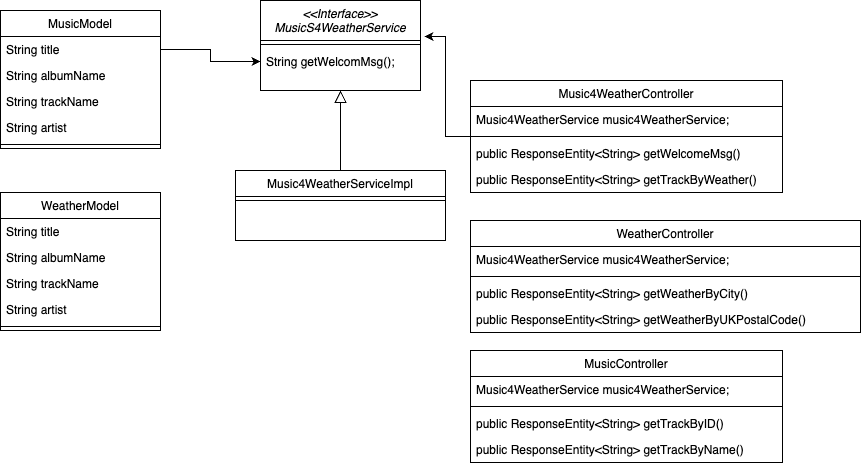

The diagram above was exported from draw.io. Its source (the exported page's mxGraphModel, read from the mxfile embedded in the PNG):
<mxGraphModel dx="1434" dy="828" grid="1" gridSize="10" guides="1" tooltips="1" connect="1" arrows="1" fold="1" page="1" pageScale="1" pageWidth="827" pageHeight="1169" math="0" shadow="0">
  <root>
    <mxCell id="WIyWlLk6GJQsqaUBKTNV-0" />
    <mxCell id="WIyWlLk6GJQsqaUBKTNV-1" parent="WIyWlLk6GJQsqaUBKTNV-0" />
    <mxCell id="zkfFHV4jXpPFQw0GAbJ--0" value="&lt;&lt;Interface&gt;&gt;&#10;MusicS4WeatherService" style="swimlane;fontStyle=2;align=center;verticalAlign=top;childLayout=stackLayout;horizontal=1;startSize=40;horizontalStack=0;resizeParent=1;resizeLast=0;collapsible=1;marginBottom=0;rounded=0;shadow=0;strokeWidth=1;" parent="WIyWlLk6GJQsqaUBKTNV-1" vertex="1">
      <mxGeometry x="310" y="40" width="160" height="90" as="geometry">
        <mxRectangle x="230" y="140" width="160" height="26" as="alternateBounds" />
      </mxGeometry>
    </mxCell>
    <mxCell id="zkfFHV4jXpPFQw0GAbJ--4" value="" style="line;html=1;strokeWidth=1;align=left;verticalAlign=middle;spacingTop=-1;spacingLeft=3;spacingRight=3;rotatable=0;labelPosition=right;points=[];portConstraint=eastwest;" parent="zkfFHV4jXpPFQw0GAbJ--0" vertex="1">
      <mxGeometry y="40" width="160" height="8" as="geometry" />
    </mxCell>
    <mxCell id="7RamJ0fVhQMtciuOVnmT-0" value="String getWelcomMsg();" style="text;align=left;verticalAlign=top;spacingLeft=4;spacingRight=4;overflow=hidden;rotatable=0;points=[[0,0.5],[1,0.5]];portConstraint=eastwest;" parent="zkfFHV4jXpPFQw0GAbJ--0" vertex="1">
      <mxGeometry y="48" width="160" height="26" as="geometry" />
    </mxCell>
    <mxCell id="zkfFHV4jXpPFQw0GAbJ--6" value="Music4WeatherServiceImpl" style="swimlane;fontStyle=0;align=center;verticalAlign=top;childLayout=stackLayout;horizontal=1;startSize=26;horizontalStack=0;resizeParent=1;resizeLast=0;collapsible=1;marginBottom=0;rounded=0;shadow=0;strokeWidth=1;" parent="WIyWlLk6GJQsqaUBKTNV-1" vertex="1">
      <mxGeometry x="285" y="210" width="210" height="70" as="geometry">
        <mxRectangle x="130" y="380" width="160" height="26" as="alternateBounds" />
      </mxGeometry>
    </mxCell>
    <mxCell id="zkfFHV4jXpPFQw0GAbJ--9" value="" style="line;html=1;strokeWidth=1;align=left;verticalAlign=middle;spacingTop=-1;spacingLeft=3;spacingRight=3;rotatable=0;labelPosition=right;points=[];portConstraint=eastwest;" parent="zkfFHV4jXpPFQw0GAbJ--6" vertex="1">
      <mxGeometry y="26" width="210" height="8" as="geometry" />
    </mxCell>
    <mxCell id="zkfFHV4jXpPFQw0GAbJ--12" value="" style="endArrow=block;endSize=10;endFill=0;shadow=0;strokeWidth=1;rounded=0;edgeStyle=elbowEdgeStyle;elbow=vertical;" parent="WIyWlLk6GJQsqaUBKTNV-1" source="zkfFHV4jXpPFQw0GAbJ--6" target="zkfFHV4jXpPFQw0GAbJ--0" edge="1">
      <mxGeometry width="160" relative="1" as="geometry">
        <mxPoint x="290" y="123" as="sourcePoint" />
        <mxPoint x="290" y="123" as="targetPoint" />
      </mxGeometry>
    </mxCell>
    <mxCell id="7RamJ0fVhQMtciuOVnmT-12" style="edgeStyle=orthogonalEdgeStyle;rounded=0;orthogonalLoop=1;jettySize=auto;html=1;entryX=1.025;entryY=0.4;entryDx=0;entryDy=0;entryPerimeter=0;" parent="WIyWlLk6GJQsqaUBKTNV-1" source="zkfFHV4jXpPFQw0GAbJ--17" target="zkfFHV4jXpPFQw0GAbJ--0" edge="1">
      <mxGeometry relative="1" as="geometry" />
    </mxCell>
    <mxCell id="zkfFHV4jXpPFQw0GAbJ--17" value="Music4WeatherController" style="swimlane;fontStyle=0;align=center;verticalAlign=top;childLayout=stackLayout;horizontal=1;startSize=26;horizontalStack=0;resizeParent=1;resizeLast=0;collapsible=1;marginBottom=0;rounded=0;shadow=0;strokeWidth=1;" parent="WIyWlLk6GJQsqaUBKTNV-1" vertex="1">
      <mxGeometry x="520" y="120" width="312" height="112" as="geometry">
        <mxRectangle x="550" y="140" width="160" height="26" as="alternateBounds" />
      </mxGeometry>
    </mxCell>
    <mxCell id="zkfFHV4jXpPFQw0GAbJ--19" value="Music4WeatherService music4WeatherService;" style="text;align=left;verticalAlign=top;spacingLeft=4;spacingRight=4;overflow=hidden;rotatable=0;points=[[0,0.5],[1,0.5]];portConstraint=eastwest;rounded=0;shadow=0;html=0;" parent="zkfFHV4jXpPFQw0GAbJ--17" vertex="1">
      <mxGeometry y="26" width="312" height="26" as="geometry" />
    </mxCell>
    <mxCell id="zkfFHV4jXpPFQw0GAbJ--23" value="" style="line;html=1;strokeWidth=1;align=left;verticalAlign=middle;spacingTop=-1;spacingLeft=3;spacingRight=3;rotatable=0;labelPosition=right;points=[];portConstraint=eastwest;" parent="zkfFHV4jXpPFQw0GAbJ--17" vertex="1">
      <mxGeometry y="52" width="312" height="8" as="geometry" />
    </mxCell>
    <mxCell id="zkfFHV4jXpPFQw0GAbJ--24" value="public ResponseEntity&lt;String&gt; getWelcomeMsg()" style="text;align=left;verticalAlign=top;spacingLeft=4;spacingRight=4;overflow=hidden;rotatable=0;points=[[0,0.5],[1,0.5]];portConstraint=eastwest;" parent="zkfFHV4jXpPFQw0GAbJ--17" vertex="1">
      <mxGeometry y="60" width="312" height="26" as="geometry" />
    </mxCell>
    <mxCell id="iFH10f7gCfEcathNe3Wd-11" value="public ResponseEntity&lt;String&gt; getTrackByWeather()" style="text;align=left;verticalAlign=top;spacingLeft=4;spacingRight=4;overflow=hidden;rotatable=0;points=[[0,0.5],[1,0.5]];portConstraint=eastwest;" parent="zkfFHV4jXpPFQw0GAbJ--17" vertex="1">
      <mxGeometry y="86" width="312" height="26" as="geometry" />
    </mxCell>
    <mxCell id="7RamJ0fVhQMtciuOVnmT-1" value="MusicModel" style="swimlane;fontStyle=0;align=center;verticalAlign=top;childLayout=stackLayout;horizontal=1;startSize=26;horizontalStack=0;resizeParent=1;resizeLast=0;collapsible=1;marginBottom=0;rounded=0;shadow=0;strokeWidth=1;" parent="WIyWlLk6GJQsqaUBKTNV-1" vertex="1">
      <mxGeometry x="50" y="50" width="160" height="138" as="geometry">
        <mxRectangle x="340" y="380" width="170" height="26" as="alternateBounds" />
      </mxGeometry>
    </mxCell>
    <mxCell id="7RamJ0fVhQMtciuOVnmT-2" value="String title" style="text;align=left;verticalAlign=top;spacingLeft=4;spacingRight=4;overflow=hidden;rotatable=0;points=[[0,0.5],[1,0.5]];portConstraint=eastwest;" parent="7RamJ0fVhQMtciuOVnmT-1" vertex="1">
      <mxGeometry y="26" width="160" height="26" as="geometry" />
    </mxCell>
    <mxCell id="7RamJ0fVhQMtciuOVnmT-5" value="String albumName" style="text;align=left;verticalAlign=top;spacingLeft=4;spacingRight=4;overflow=hidden;rotatable=0;points=[[0,0.5],[1,0.5]];portConstraint=eastwest;" parent="7RamJ0fVhQMtciuOVnmT-1" vertex="1">
      <mxGeometry y="52" width="160" height="26" as="geometry" />
    </mxCell>
    <mxCell id="7RamJ0fVhQMtciuOVnmT-6" value="String trackName" style="text;align=left;verticalAlign=top;spacingLeft=4;spacingRight=4;overflow=hidden;rotatable=0;points=[[0,0.5],[1,0.5]];portConstraint=eastwest;" parent="7RamJ0fVhQMtciuOVnmT-1" vertex="1">
      <mxGeometry y="78" width="160" height="26" as="geometry" />
    </mxCell>
    <mxCell id="7RamJ0fVhQMtciuOVnmT-7" value="String artist" style="text;align=left;verticalAlign=top;spacingLeft=4;spacingRight=4;overflow=hidden;rotatable=0;points=[[0,0.5],[1,0.5]];portConstraint=eastwest;" parent="7RamJ0fVhQMtciuOVnmT-1" vertex="1">
      <mxGeometry y="104" width="160" height="26" as="geometry" />
    </mxCell>
    <mxCell id="7RamJ0fVhQMtciuOVnmT-3" value="" style="line;html=1;strokeWidth=1;align=left;verticalAlign=middle;spacingTop=-1;spacingLeft=3;spacingRight=3;rotatable=0;labelPosition=right;points=[];portConstraint=eastwest;" parent="7RamJ0fVhQMtciuOVnmT-1" vertex="1">
      <mxGeometry y="130" width="160" height="8" as="geometry" />
    </mxCell>
    <mxCell id="7RamJ0fVhQMtciuOVnmT-4" style="edgeStyle=orthogonalEdgeStyle;rounded=0;orthogonalLoop=1;jettySize=auto;html=1;exitX=1;exitY=0.5;exitDx=0;exitDy=0;entryX=0;entryY=0.5;entryDx=0;entryDy=0;" parent="WIyWlLk6GJQsqaUBKTNV-1" source="7RamJ0fVhQMtciuOVnmT-2" target="7RamJ0fVhQMtciuOVnmT-0" edge="1">
      <mxGeometry relative="1" as="geometry" />
    </mxCell>
    <mxCell id="iFH10f7gCfEcathNe3Wd-0" value="WeatherController" style="swimlane;fontStyle=0;align=center;verticalAlign=top;childLayout=stackLayout;horizontal=1;startSize=26;horizontalStack=0;resizeParent=1;resizeLast=0;collapsible=1;marginBottom=0;rounded=0;shadow=0;strokeWidth=1;" parent="WIyWlLk6GJQsqaUBKTNV-1" vertex="1">
      <mxGeometry x="520" y="260" width="390" height="112" as="geometry">
        <mxRectangle x="550" y="140" width="160" height="26" as="alternateBounds" />
      </mxGeometry>
    </mxCell>
    <mxCell id="iFH10f7gCfEcathNe3Wd-1" value="Music4WeatherService music4WeatherService;" style="text;align=left;verticalAlign=top;spacingLeft=4;spacingRight=4;overflow=hidden;rotatable=0;points=[[0,0.5],[1,0.5]];portConstraint=eastwest;rounded=0;shadow=0;html=0;" parent="iFH10f7gCfEcathNe3Wd-0" vertex="1">
      <mxGeometry y="26" width="390" height="26" as="geometry" />
    </mxCell>
    <mxCell id="iFH10f7gCfEcathNe3Wd-2" value="" style="line;html=1;strokeWidth=1;align=left;verticalAlign=middle;spacingTop=-1;spacingLeft=3;spacingRight=3;rotatable=0;labelPosition=right;points=[];portConstraint=eastwest;" parent="iFH10f7gCfEcathNe3Wd-0" vertex="1">
      <mxGeometry y="52" width="390" height="8" as="geometry" />
    </mxCell>
    <mxCell id="iFH10f7gCfEcathNe3Wd-3" value="public ResponseEntity&lt;String&gt; getWeatherByCity()" style="text;align=left;verticalAlign=top;spacingLeft=4;spacingRight=4;overflow=hidden;rotatable=0;points=[[0,0.5],[1,0.5]];portConstraint=eastwest;" parent="iFH10f7gCfEcathNe3Wd-0" vertex="1">
      <mxGeometry y="60" width="390" height="26" as="geometry" />
    </mxCell>
    <mxCell id="iFH10f7gCfEcathNe3Wd-9" value="public ResponseEntity&lt;String&gt; getWeatherByUKPostalCode()" style="text;align=left;verticalAlign=top;spacingLeft=4;spacingRight=4;overflow=hidden;rotatable=0;points=[[0,0.5],[1,0.5]];portConstraint=eastwest;" parent="iFH10f7gCfEcathNe3Wd-0" vertex="1">
      <mxGeometry y="86" width="390" height="26" as="geometry" />
    </mxCell>
    <mxCell id="iFH10f7gCfEcathNe3Wd-4" value="MusicController" style="swimlane;fontStyle=0;align=center;verticalAlign=top;childLayout=stackLayout;horizontal=1;startSize=26;horizontalStack=0;resizeParent=1;resizeLast=0;collapsible=1;marginBottom=0;rounded=0;shadow=0;strokeWidth=1;" parent="WIyWlLk6GJQsqaUBKTNV-1" vertex="1">
      <mxGeometry x="520" y="390" width="312" height="112" as="geometry">
        <mxRectangle x="550" y="140" width="160" height="26" as="alternateBounds" />
      </mxGeometry>
    </mxCell>
    <mxCell id="iFH10f7gCfEcathNe3Wd-5" value="Music4WeatherService music4WeatherService;" style="text;align=left;verticalAlign=top;spacingLeft=4;spacingRight=4;overflow=hidden;rotatable=0;points=[[0,0.5],[1,0.5]];portConstraint=eastwest;rounded=0;shadow=0;html=0;" parent="iFH10f7gCfEcathNe3Wd-4" vertex="1">
      <mxGeometry y="26" width="312" height="26" as="geometry" />
    </mxCell>
    <mxCell id="iFH10f7gCfEcathNe3Wd-6" value="" style="line;html=1;strokeWidth=1;align=left;verticalAlign=middle;spacingTop=-1;spacingLeft=3;spacingRight=3;rotatable=0;labelPosition=right;points=[];portConstraint=eastwest;" parent="iFH10f7gCfEcathNe3Wd-4" vertex="1">
      <mxGeometry y="52" width="312" height="8" as="geometry" />
    </mxCell>
    <mxCell id="iFH10f7gCfEcathNe3Wd-7" value="public ResponseEntity&lt;String&gt; getTrackByID()" style="text;align=left;verticalAlign=top;spacingLeft=4;spacingRight=4;overflow=hidden;rotatable=0;points=[[0,0.5],[1,0.5]];portConstraint=eastwest;" parent="iFH10f7gCfEcathNe3Wd-4" vertex="1">
      <mxGeometry y="60" width="312" height="26" as="geometry" />
    </mxCell>
    <mxCell id="iFH10f7gCfEcathNe3Wd-8" value="public ResponseEntity&lt;String&gt; getTrackByName()" style="text;align=left;verticalAlign=top;spacingLeft=4;spacingRight=4;overflow=hidden;rotatable=0;points=[[0,0.5],[1,0.5]];portConstraint=eastwest;" parent="iFH10f7gCfEcathNe3Wd-4" vertex="1">
      <mxGeometry y="86" width="312" height="26" as="geometry" />
    </mxCell>
    <mxCell id="iFH10f7gCfEcathNe3Wd-12" value="WeatherModel" style="swimlane;fontStyle=0;align=center;verticalAlign=top;childLayout=stackLayout;horizontal=1;startSize=26;horizontalStack=0;resizeParent=1;resizeLast=0;collapsible=1;marginBottom=0;rounded=0;shadow=0;strokeWidth=1;" parent="WIyWlLk6GJQsqaUBKTNV-1" vertex="1">
      <mxGeometry x="50" y="232" width="160" height="138" as="geometry">
        <mxRectangle x="340" y="380" width="170" height="26" as="alternateBounds" />
      </mxGeometry>
    </mxCell>
    <mxCell id="iFH10f7gCfEcathNe3Wd-13" value="String title" style="text;align=left;verticalAlign=top;spacingLeft=4;spacingRight=4;overflow=hidden;rotatable=0;points=[[0,0.5],[1,0.5]];portConstraint=eastwest;" parent="iFH10f7gCfEcathNe3Wd-12" vertex="1">
      <mxGeometry y="26" width="160" height="26" as="geometry" />
    </mxCell>
    <mxCell id="iFH10f7gCfEcathNe3Wd-14" value="String albumName" style="text;align=left;verticalAlign=top;spacingLeft=4;spacingRight=4;overflow=hidden;rotatable=0;points=[[0,0.5],[1,0.5]];portConstraint=eastwest;" parent="iFH10f7gCfEcathNe3Wd-12" vertex="1">
      <mxGeometry y="52" width="160" height="26" as="geometry" />
    </mxCell>
    <mxCell id="iFH10f7gCfEcathNe3Wd-15" value="String trackName" style="text;align=left;verticalAlign=top;spacingLeft=4;spacingRight=4;overflow=hidden;rotatable=0;points=[[0,0.5],[1,0.5]];portConstraint=eastwest;" parent="iFH10f7gCfEcathNe3Wd-12" vertex="1">
      <mxGeometry y="78" width="160" height="26" as="geometry" />
    </mxCell>
    <mxCell id="iFH10f7gCfEcathNe3Wd-16" value="String artist" style="text;align=left;verticalAlign=top;spacingLeft=4;spacingRight=4;overflow=hidden;rotatable=0;points=[[0,0.5],[1,0.5]];portConstraint=eastwest;" parent="iFH10f7gCfEcathNe3Wd-12" vertex="1">
      <mxGeometry y="104" width="160" height="26" as="geometry" />
    </mxCell>
    <mxCell id="iFH10f7gCfEcathNe3Wd-17" value="" style="line;html=1;strokeWidth=1;align=left;verticalAlign=middle;spacingTop=-1;spacingLeft=3;spacingRight=3;rotatable=0;labelPosition=right;points=[];portConstraint=eastwest;" parent="iFH10f7gCfEcathNe3Wd-12" vertex="1">
      <mxGeometry y="130" width="160" height="8" as="geometry" />
    </mxCell>
  </root>
</mxGraphModel>